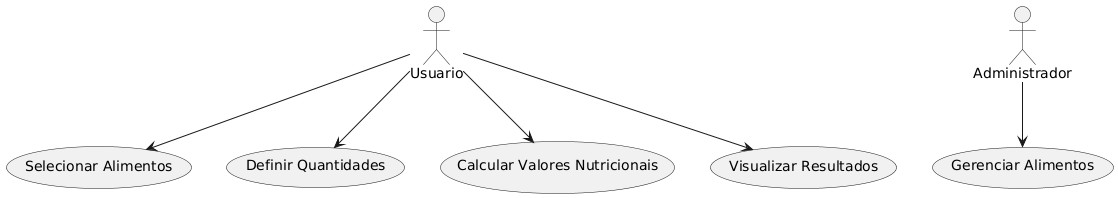

The diagram above was rendered by PlantUML. Its source (embedded in the PNG):
@startuml
actor Usuario
actor Administrador

Usuario --> (Selecionar Alimentos)
Usuario --> (Definir Quantidades)
Usuario --> (Calcular Valores Nutricionais)
Usuario --> (Visualizar Resultados)
Administrador --> (Gerenciar Alimentos)
@enduml